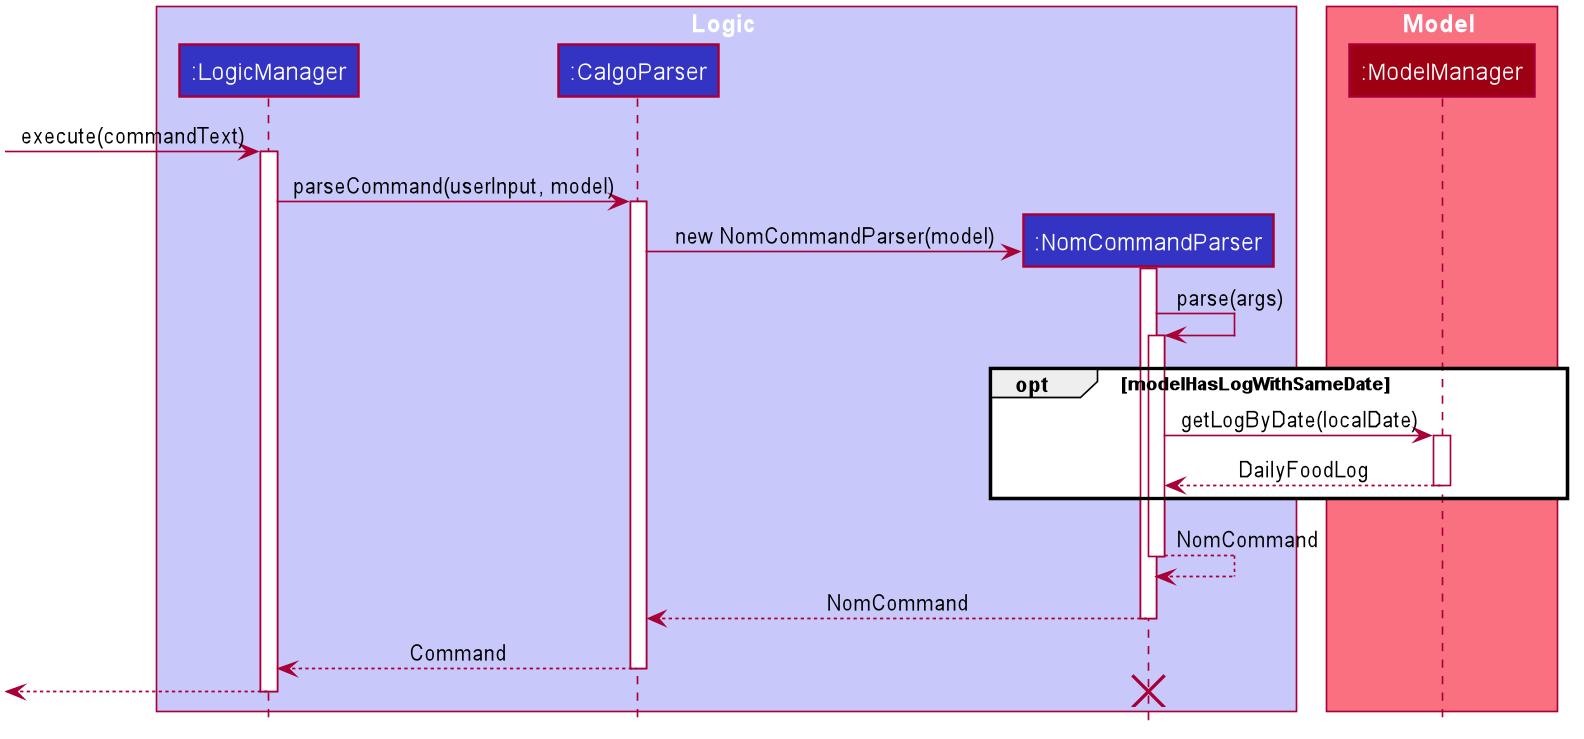

The diagram above was rendered by PlantUML. Its source (embedded in the PNG):
@startuml









skinparam BackgroundColor #FFFFFFF

skinparam Shadowing false

skinparam Class {
    FontColor #FFFFFF
    BorderThickness 1
    BorderColor #FFFFFF
    StereotypeFontColor #FFFFFF
    FontName Arial
}

skinparam Actor {
    BorderColor #000000
    Color #000000
    FontName Arial
}

skinparam Sequence {
    MessageAlign center
    BoxFontSize 15
    BoxPadding 0
    BoxFontColor #FFFFFF
    FontName Arial
}

skinparam Participant {
    FontColor #FFFFFFF
    Padding 20
}

skinparam MinClassWidth 50
skinparam ParticipantPadding 10
skinparam Shadowing false
skinparam DefaultTextAlignment center
skinparam packageStyle Rectangle

hide footbox
hide members
hide circle

box Logic #C8C8FA
participant ":LogicManager" as LogicManager #3333C4
participant ":CalgoParser" as CalgoParser #3333C4
participant ":NomCommandParser" as NomCommandParser #3333C4
end box

box Model #F97181
participant ":ModelManager" as ModelManager #9D0012
end box

[-> LogicManager : execute(commandText)
activate LogicManager

LogicManager -> CalgoParser : parseCommand(userInput, model)
activate CalgoParser

create NomCommandParser
CalgoParser -> NomCommandParser : new NomCommandParser(model)
activate NomCommandParser

NomCommandParser -> NomCommandParser : parse(args)
activate NomCommandParser

opt modelHasLogWithSameDate
NomCommandParser -> ModelManager : getLogByDate(localDate)
activate ModelManager

ModelManager --> NomCommandParser : DailyFoodLog
deactivate ModelManager
end

NomCommandParser --> NomCommandParser : NomCommand
deactivate NomCommandParser

NomCommandParser --> CalgoParser : NomCommand
deactivate NomCommandParser

CalgoParser --> LogicManager : Command
deactivate CalgoParser

[<--LogicManager
deactivate LogicManager

destroy NomCommandParser
@enduml